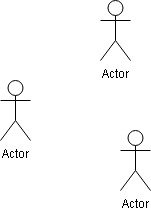

The diagram above was exported from draw.io. Its source (the exported page's mxGraphModel, read from the mxfile embedded in the PNG):
<mxGraphModel dx="1422" dy="794" grid="1" gridSize="10" guides="1" tooltips="1" connect="1" arrows="1" fold="1" page="1" pageScale="1" pageWidth="850" pageHeight="1100" math="0" shadow="0">
  <root>
    <mxCell id="0" />
    <mxCell id="1" parent="0" />
    <mxCell id="zALdirpDR198v1gkavO9-1" value="Actor" style="shape=umlActor;verticalLabelPosition=bottom;verticalAlign=top;html=1;outlineConnect=0;" parent="1" vertex="1">
      <mxGeometry x="140" y="360" width="30" height="60" as="geometry" />
    </mxCell>
    <mxCell id="zALdirpDR198v1gkavO9-2" value="Actor" style="shape=umlActor;verticalLabelPosition=bottom;verticalAlign=top;html=1;outlineConnect=0;" parent="1" vertex="1">
      <mxGeometry x="260" y="410" width="30" height="60" as="geometry" />
    </mxCell>
    <mxCell id="itasFk4EWMMRYe_lFgvm-1" value="Actor" style="shape=umlActor;verticalLabelPosition=bottom;verticalAlign=top;html=1;outlineConnect=0;" vertex="1" parent="1">
      <mxGeometry x="240" y="280" width="30" height="60" as="geometry" />
    </mxCell>
  </root>
</mxGraphModel>